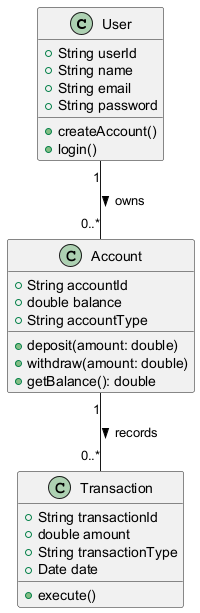

The diagram above was rendered by PlantUML. Its source (embedded in the PNG):
@startuml
class User {
    +String userId
    +String name
    +String email
    +String password
    +createAccount()
    +login()
}

class Account {
    +String accountId
    +double balance
    +String accountType
    +deposit(amount: double)
    +withdraw(amount: double)
    +getBalance(): double
}

class Transaction {
    +String transactionId
    +double amount
    +String transactionType
    +Date date
    +execute()
}

User "1" -- "0..*" Account : owns >
Account "1" -- "0..*" Transaction : records >
@enduml